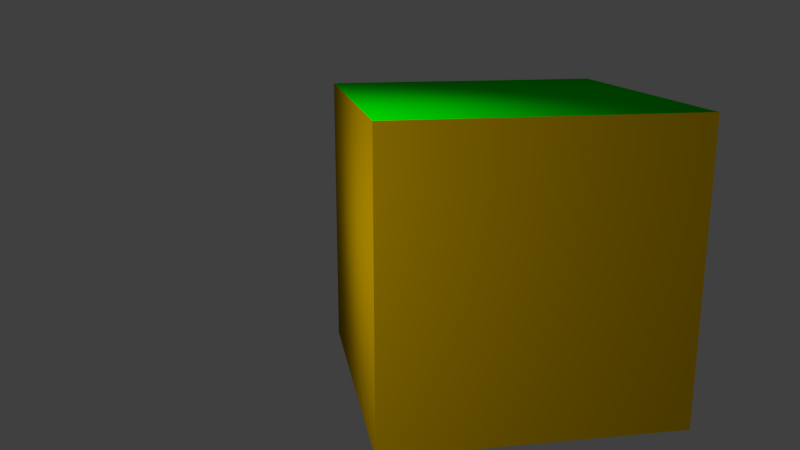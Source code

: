 # Source: block.blend  (saved by Blender 2.63.0; exported with 4.5.12 LTS)
import bpy
from mathutils import Matrix  # noqa: F401  (used for matrix-valued properties, if any)

bpy.ops.wm.read_factory_settings(use_empty=True)
scene = bpy.context.scene
scene.name = 'Scene'

# ---- collections
col_collection_1 = bpy.data.collections.new('Collection 1'); scene.collection.children.link(col_collection_1)

# ---- materials (node trees are filled in below, after node groups)
mat_lightdirt = bpy.data.materials.new('LightDirt')
mat_lightdirt.alpha_threshold = 0.0
mat_lightdirt.use_transparent_shadow = False
mat_lightdirt.preview_render_type = 'CUBE'
mat_lightdirt.diffuse_color = (0.4706, 0.2824, 0.0, 1.0)
mat_lightdirt.roughness = 0.5
mat_lightdirt.line_color = (0.0, 0.0, 0.0, 1.0)
mat_grass = bpy.data.materials.new('Grass')
mat_grass.alpha_threshold = 0.0
mat_grass.use_transparent_shadow = False
mat_grass.preview_render_type = 'CUBE'
mat_grass.diffuse_color = (0.0, 1.0, 0.0, 1.0)
mat_grass.roughness = 0.5
mat_grass.line_color = (0.0, 0.0, 0.0, 1.0)
mat_darkdirt = bpy.data.materials.new('DarkDirt')
mat_darkdirt.alpha_threshold = 0.0
mat_darkdirt.use_transparent_shadow = False
mat_darkdirt.preview_render_type = 'CUBE'
mat_darkdirt.diffuse_color = (0.4706, 0.2824, 0.0, 1.0)
mat_darkdirt.roughness = 0.5
mat_darkdirt.line_color = (0.0, 0.0, 0.0, 1.0)

# ---- material node trees

# ---- world
world_world = bpy.data.worlds.new('World'); scene.world = world_world
world_world.color = (0.05088, 0.05088, 0.05088)
world_world.use_sun_shadow = False
world_world.sun_shadow_jitter_overblur = 0.0
world_world.cycles.sampling_method = 'MANUAL'
world_world.cycles.sample_map_resolution = 256

# ---- cameras
cam_camera = bpy.data.cameras.new('Camera')
cam_camera.clip_end = 100.0
cam_camera.lens = 35.0
cam_camera.sensor_width = 32.0
cam_camera.sensor_height = 18.0
cam_camera.dof.focus_distance = 0.0
cam_camera.dof.aperture_fstop = 128.0

# ---- lights
light_point = bpy.data.lights.new('Point', 'POINT')
light_point.transmission_factor = 0.0
light_point.energy = 100.0
light_point.shadow_buffer_clip_start = 0.5
light_point.shadow_soft_size = 1.0
light_point.shadow_maximum_resolution = 0.006
light_point.use_absolute_resolution = True
light_point.cycles.use_multiple_importance_sampling = False

# ---- meshes
me_cube_001 = bpy.data.meshes.new('Cube.001')
me_cube_001.from_pydata([(-1.0, -1.0, -1.0), (-1.0, 1.0, -1.0), (1.0, 1.0, -1.0), (1.0, -1.0, -1.0), (-1.0, -1.0, 1.0), (-1.0, 1.0, 1.0), (1.0, 1.0, 1.0), (1.0, -1.0, 1.0)], [], [(4, 5, 1, 0), (5, 6, 2, 1), (6, 7, 3, 2), (7, 4, 0, 3), (0, 1, 2, 3), (7, 6, 5, 4)])
me_cube_001.polygons.foreach_set('use_smooth', [1, 1, 0, 1, 0, 1])
me_cube_001.polygons.foreach_set('material_index', [0, 1, 0, 0, 2, 2])
me_cube_001.materials.append(mat_lightdirt)
me_cube_001.materials.append(mat_grass)
me_cube_001.materials.append(mat_darkdirt)
me_cube_001.use_remesh_preserve_volume = False
me_cube_001.use_remesh_preserve_attributes = False
me_cube_001.use_mirror_vertex_groups = False
me_cube_001.update()

# ---- objects
ob_point = bpy.data.objects.new('Point', light_point)
ob_cube = bpy.data.objects.new('Cube', me_cube_001)
ob_camera = bpy.data.objects.new('Camera', cam_camera)

# ---- transforms, parenting, visibility, modifiers, constraints
ob_point.location = (1.216, -1.811, 0.462)
ob_point.lineart.crease_threshold = 0.0
ob_cube.location = (0.0, 0.0, 0.0)
ob_cube.rotation_euler = (-4.712, -9.199e-14, 3.793e-07)
ob_cube.scale = (0.5, 0.5, 0.5)
ob_cube.lineart.crease_threshold = 0.0
ob_camera.location = (2.795, -0.8309, 0.8347)
ob_camera.rotation_euler = (1.309, 1.656e-07, 1.396)
ob_camera.lineart.crease_threshold = 0.0

# ---- collection membership
col_collection_1.objects.link(ob_point)
col_collection_1.objects.link(ob_cube)
col_collection_1.objects.link(ob_camera)

# ---- scene / render settings (as saved in the file)
scene.camera = ob_camera
scene.frame_start = 1; scene.frame_end = 250; scene.frame_set(1)
scene.render.engine = 'BLENDER_EEVEE_NEXT'
scene.render.image_settings.color_mode = 'RGB'
scene.render.image_settings.compression = 90
scene.render.resolution_percentage = 50
scene.render.dither_intensity = 0.0
scene.render.bake_margin = 2
scene.render.bake_bias = 0.0
scene.cycles.use_denoising = False
scene.cycles.samples = 10
scene.cycles.sampling_pattern = 'TABULATED_SOBOL'
scene.cycles.light_sampling_threshold = 0.0
scene.cycles.use_adaptive_sampling = False
scene.cycles.use_light_tree = False
scene.cycles.blur_glossy = 0.0
scene.cycles.volume_bounces = 1
scene.cycles.pixel_filter_type = 'GAUSSIAN'
scene.cycles.sample_clamp_indirect = 0.0
scene.view_settings.view_transform = 'Standard'
bpy.context.view_layer.update()
